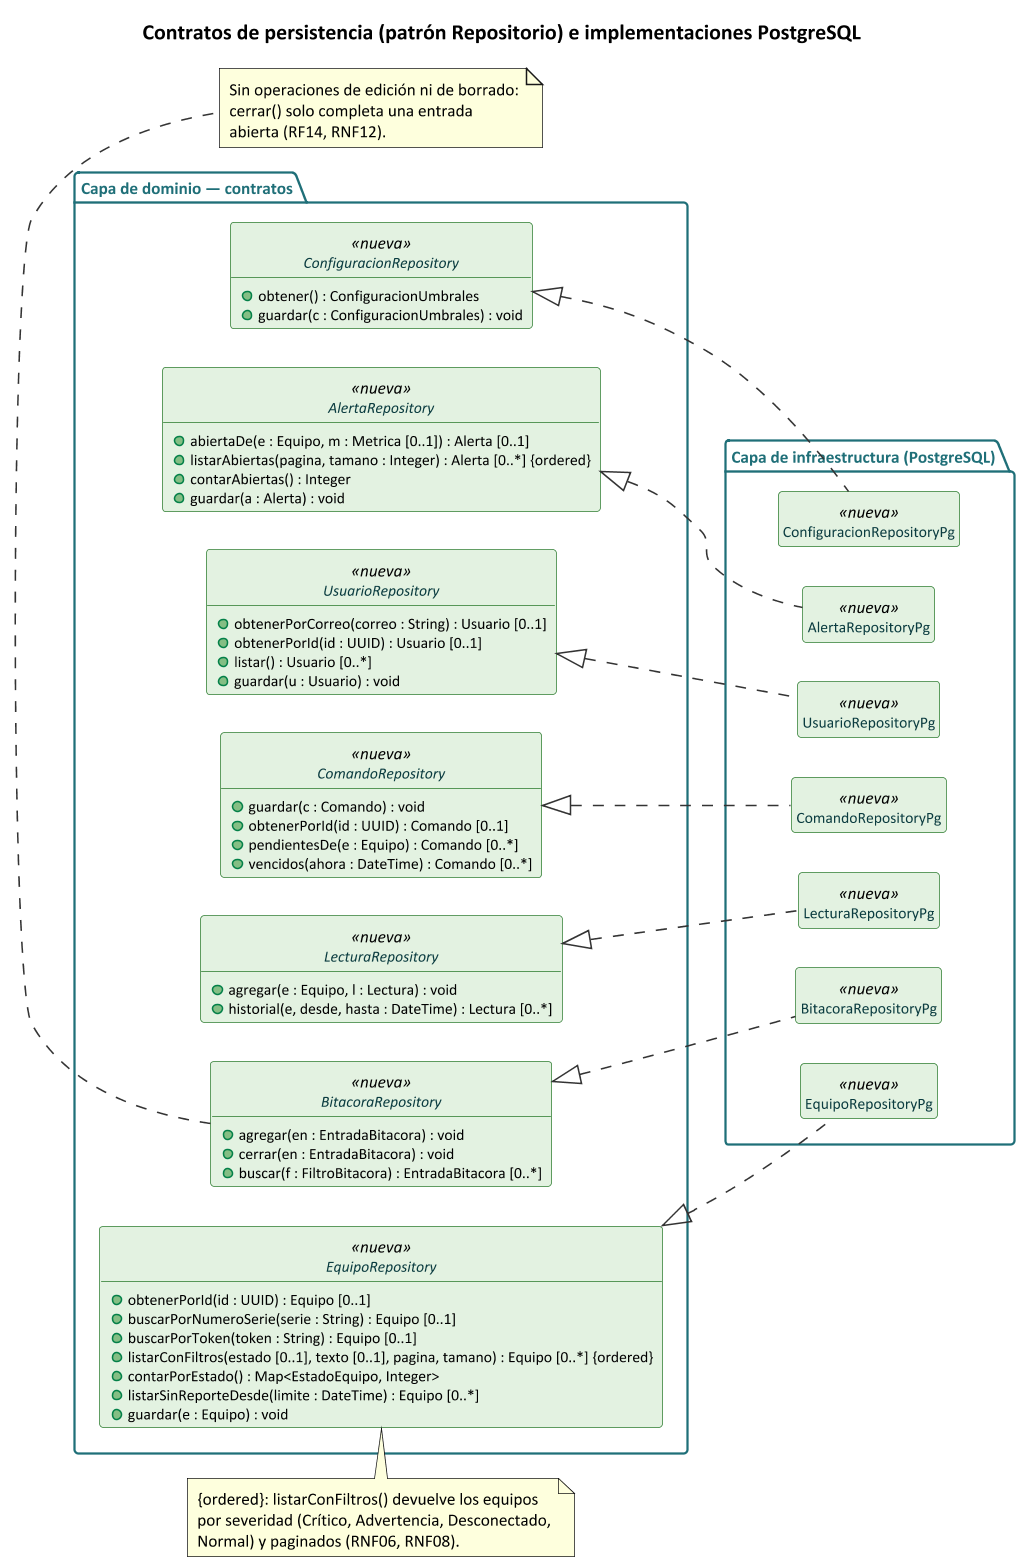

The diagram above was rendered by PlantUML. Its source (embedded in the PNG):
@startuml clases_persistencia_l4
' SentinelaTI - Contratos de persistencia (dominio) y sus implementaciones (infraestructura), L4
' Render: java -jar plantuml.jar -graphvizdot <ruta>/dot.exe -tpng clases_persistencia_l4.puml
!include estilo_clases_l4.iuml
left to right direction

title Contratos de persistencia (patrón Repositorio) e implementaciones PostgreSQL

package "Capa de dominio — contratos" {
  interface EquipoRepository <<nueva>> {
    + obtenerPorId(id : UUID) : Equipo [0..1]
    + buscarPorNumeroSerie(serie : String) : Equipo [0..1]
    + buscarPorToken(token : String) : Equipo [0..1]
    + listarConFiltros(estado [0..1], texto [0..1], pagina, tamano) : Equipo [0..*] {ordered}
    + contarPorEstado() : Map<EstadoEquipo, Integer>
    + listarSinReporteDesde(limite : DateTime) : Equipo [0..*]
    + guardar(e : Equipo) : void
  }
  interface LecturaRepository <<nueva>> {
    + agregar(e : Equipo, l : Lectura) : void
    + historial(e, desde, hasta : DateTime) : Lectura [0..*]
  }
  interface ComandoRepository <<nueva>> {
    + guardar(c : Comando) : void
    + obtenerPorId(id : UUID) : Comando [0..1]
    + pendientesDe(e : Equipo) : Comando [0..*]
    + vencidos(ahora : DateTime) : Comando [0..*]
  }
  interface UsuarioRepository <<nueva>> {
    + obtenerPorCorreo(correo : String) : Usuario [0..1]
    + obtenerPorId(id : UUID) : Usuario [0..1]
    + listar() : Usuario [0..*]
    + guardar(u : Usuario) : void
  }
  interface AlertaRepository <<nueva>> {
    + abiertaDe(e : Equipo, m : Metrica [0..1]) : Alerta [0..1]
    + listarAbiertas(pagina, tamano : Integer) : Alerta [0..*] {ordered}
    + contarAbiertas() : Integer
    + guardar(a : Alerta) : void
  }
  interface ConfiguracionRepository <<nueva>> {
    + obtener() : ConfiguracionUmbrales
    + guardar(c : ConfiguracionUmbrales) : void
  }
  interface BitacoraRepository <<nueva>> {
    + agregar(en : EntradaBitacora) : void
    + cerrar(en : EntradaBitacora) : void
    + buscar(f : FiltroBitacora) : EntradaBitacora [0..*]
  }
}

package "Capa de infraestructura (PostgreSQL)" {
  class EquipoRepositoryPg <<nueva>>
  class LecturaRepositoryPg <<nueva>>
  class ComandoRepositoryPg <<nueva>>
  class UsuarioRepositoryPg <<nueva>>
  class AlertaRepositoryPg <<nueva>>
  class ConfiguracionRepositoryPg <<nueva>>
  class BitacoraRepositoryPg <<nueva>>
}

EquipoRepository <|.. EquipoRepositoryPg
LecturaRepository <|.. LecturaRepositoryPg
ComandoRepository <|.. ComandoRepositoryPg
UsuarioRepository <|.. UsuarioRepositoryPg
AlertaRepository <|.. AlertaRepositoryPg
ConfiguracionRepository <|.. ConfiguracionRepositoryPg
BitacoraRepository <|.. BitacoraRepositoryPg

note top of EquipoRepository
  {ordered}: listarConFiltros() devuelve los equipos
  por severidad (Crítico, Advertencia, Desconectado,
  Normal) y paginados (RNF06, RNF08).
end note

note bottom of BitacoraRepository
  Sin operaciones de edición ni de borrado:
  cerrar() solo completa una entrada
  abierta (RF14, RNF12).
end note
@enduml